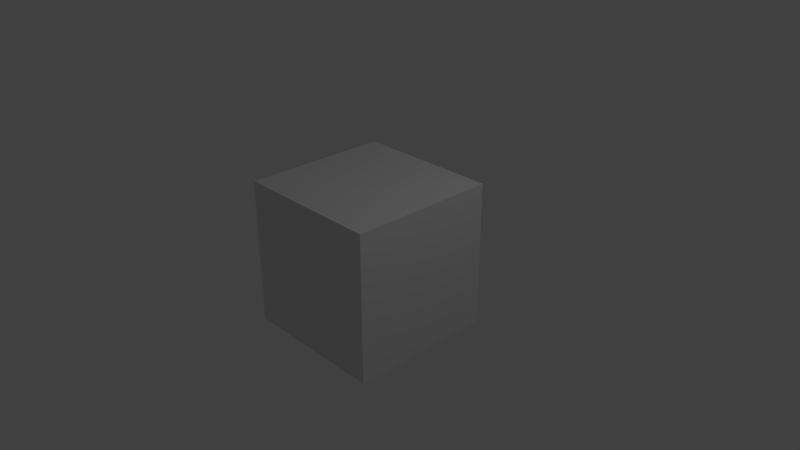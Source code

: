 # Source: AirBall_New.blend  (saved by Blender 2.79.0; exported with 4.5.12 LTS)
import bpy
from mathutils import Matrix  # noqa: F401  (used for matrix-valued properties, if any)

bpy.ops.wm.read_factory_settings(use_empty=True)
scene = bpy.context.scene
scene.name = 'Scene'

# ---- collections
col_collection_1 = bpy.data.collections.new('Collection 1'); scene.collection.children.link(col_collection_1)

# ---- materials (node trees are filled in below, after node groups)
mat_material = bpy.data.materials.new('Material')
mat_material.alpha_threshold = 0.0
mat_material.use_transparent_shadow = False
mat_material.roughness = 0.5
mat_material.line_color = (0.0, 0.0, 0.0, 1.0)

# ---- material node trees

# ---- world
world_world = bpy.data.worlds.new('World'); scene.world = world_world
world_world.color = (0.05088, 0.05088, 0.05088)
world_world.use_sun_shadow = False
world_world.sun_shadow_jitter_overblur = 0.0
world_world.cycles.sampling_method = 'MANUAL'

# ---- cameras
cam_camera = bpy.data.cameras.new('Camera')
cam_camera.clip_end = 100.0
cam_camera.lens = 35.0
cam_camera.sensor_width = 32.0
cam_camera.sensor_height = 18.0
cam_camera.ortho_scale = 7.314
cam_camera.dof.focus_distance = 0.0
cam_camera.dof.aperture_fstop = 128.0

# ---- lights
light_lamp = bpy.data.lights.new('Lamp', 'POINT')
light_lamp.transmission_factor = 0.0
light_lamp.cutoff_distance = 30.0
light_lamp.energy = 100.0
light_lamp.shadow_buffer_clip_start = 1.001
light_lamp.shadow_soft_size = 0.1
light_lamp.shadow_maximum_resolution = 0.006
light_lamp.use_absolute_resolution = True

# ---- meshes
me_cube = bpy.data.meshes.new('Cube')
me_cube.from_pydata([(1.0, 1.0, -1.0), (1.0, -1.0, -1.0), (-1.0, -1.0, -1.0), (-1.0, 1.0, -1.0), (1.0, 1.0, 1.0), (1.0, -1.0, 1.0), (-1.0, -1.0, 1.0), (-1.0, 1.0, 1.0)], [], [(0, 1, 2, 3), (4, 7, 6, 5), (0, 4, 5, 1), (1, 5, 6, 2), (2, 6, 7, 3), (4, 0, 3, 7)])
me_cube.materials.append(mat_material)
me_cube.use_remesh_preserve_volume = False
me_cube.use_remesh_preserve_attributes = False
me_cube.use_mirror_vertex_groups = False
me_cube.update()

# ---- objects
ob_cube = bpy.data.objects.new('Cube', me_cube)
ob_lamp = bpy.data.objects.new('Lamp', light_lamp)
ob_camera = bpy.data.objects.new('Camera', cam_camera)

# ---- transforms, parenting, visibility, modifiers, constraints
ob_cube.location = (0.0, 0.0, 0.0)
ob_cube.lock_rotations_4d = False
ob_cube.empty_display_type = 'ARROWS'
ob_cube.lineart.crease_threshold = 0.0
ob_lamp.location = (4.076, 1.005, 5.904)
ob_lamp.rotation_euler = (0.6503, 0.05522, 1.866)
ob_lamp.lock_rotations_4d = False
ob_lamp.empty_display_type = 'ARROWS'
ob_lamp.color = (0.0, 0.0, 0.0, 0.0)
ob_lamp.lineart.crease_threshold = 0.0
ob_camera.location = (7.481, -6.508, 5.344)
ob_camera.rotation_euler = (1.109, 0.0, 0.8149)
ob_camera.lock_rotations_4d = False
ob_camera.empty_display_type = 'ARROWS'
ob_camera.color = (0.0, 0.0, 0.0, 0.0)
ob_camera.display_type = 'WIRE'
ob_camera.lineart.crease_threshold = 0.0

# ---- collection membership
col_collection_1.objects.link(ob_cube)
col_collection_1.objects.link(ob_lamp)
col_collection_1.objects.link(ob_camera)

# ---- scene / render settings (as saved in the file)
scene.camera = ob_camera
scene.frame_start = 1; scene.frame_end = 250; scene.frame_set(1)
scene.render.engine = 'BLENDER_EEVEE_NEXT'
scene.render.resolution_percentage = 50
scene.render.dither_intensity = 0.0
scene.cycles.use_denoising = False
scene.cycles.samples = 128
scene.cycles.sampling_pattern = 'TABULATED_SOBOL'
scene.cycles.use_adaptive_sampling = False
scene.cycles.use_light_tree = False
scene.cycles.blur_glossy = 0.0
scene.cycles.sample_clamp_indirect = 0.0
scene.view_settings.view_transform = 'Standard'
bpy.context.view_layer.update()
